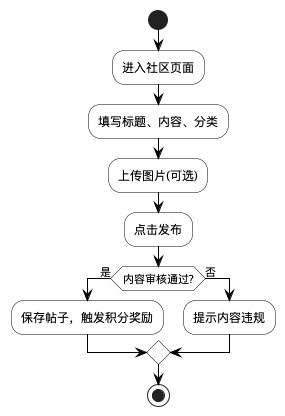

The diagram above was rendered by PlantUML. Its source (embedded in the PNG):
@startuml 社区互动模块流程图
' 图4-8 社区互动模块流程图（用户）

skinparam ActivityBackgroundColor white
skinparam ActivityBorderColor black
skinparam ArrowColor black
skinparam DiamondBackgroundColor white
skinparam DiamondBorderColor black

start
:进入社区页面;
:填写标题、内容、分类;
:上传图片(可选);
:点击发布;
if (内容审核通过?) then (是)
  :保存帖子，触发积分奖励;
else (否)
  :提示内容违规;
endif
stop

@enduml